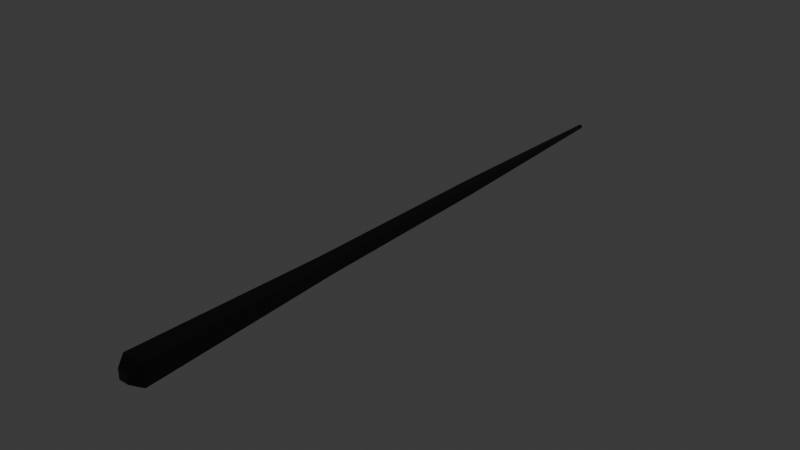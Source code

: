 # Source: spider_leg.blend  (saved by Blender 4.1.24; exported with 4.5.12 LTS)
import bpy
from mathutils import Matrix  # noqa: F401  (used for matrix-valued properties, if any)

bpy.ops.wm.read_factory_settings(use_empty=True)
scene = bpy.context.scene
scene.name = 'Scene'

# ---- materials (node trees are filled in below, after node groups)
mat_001 = bpy.data.materials.new('Материал.001')
mat_001.use_transparent_shadow = False
mat_red_001 = bpy.data.materials.new('Red.001')
mat_red_001.use_transparent_shadow = False
mat_white_001 = bpy.data.materials.new('White.001')
mat_white_001.use_transparent_shadow = False

# ---- material node trees
mat_001.use_nodes = True; mat_001.node_tree.nodes.clear()
_N = mat_001.node_tree.nodes; _L = mat_001.node_tree.links
n0 = _N.new('ShaderNodeBsdfPrincipled'); n0.name = 'Принципиальный BSDF'; n0.location = (10, 300)
n0.inputs[0].default_value = (0.02624, 0.02624, 0.02624, 1.0)
n0.inputs[3].default_value = 1.45
n1 = _N.new('ShaderNodeOutputMaterial'); n1.name = 'Вывод материала'; n1.location = (300, 300)
_L.new(n0.outputs[0], n1.inputs[0])
n1.is_active_output = True
mat_red_001.use_nodes = True; mat_red_001.node_tree.nodes.clear()
_N = mat_red_001.node_tree.nodes; _L = mat_red_001.node_tree.links
n0 = _N.new('ShaderNodeOutputMaterial'); n0.name = 'Вывод материала'; n0.location = (638, 318)
n1 = _N.new('ShaderNodeBsdfPrincipled'); n1.name = 'Принципиальный BSDF'; n1.location = (-55, 296)
n1.inputs[0].default_value = (0.8001, 0.0, 0.0006182, 1.0)
n1.inputs[3].default_value = 1.45
n2 = _N.new('ShaderNodeAddShader'); n2.name = 'Добавляющий шейдер'; n2.location = (418, 266)
n3 = _N.new('ShaderNodeEmission'); n3.name = 'Излучение'; n3.location = (257, 148)
n3.inputs[0].default_value = (1.0, 0.0, 0.0002668, 1.0)
n3.inputs[1].default_value = 3.0
_L.new(n2.outputs[0], n0.inputs[0])
_L.new(n1.outputs[0], n2.inputs[0])
_L.new(n3.outputs[0], n2.inputs[1])
n0.is_active_output = True
mat_white_001.use_nodes = True; mat_white_001.node_tree.nodes.clear()
_N = mat_white_001.node_tree.nodes; _L = mat_white_001.node_tree.links
n0 = _N.new('ShaderNodeBsdfPrincipled'); n0.name = 'Принципиальный BSDF'; n0.location = (10, 300)
n0.inputs[3].default_value = 1.45
n1 = _N.new('ShaderNodeOutputMaterial'); n1.name = 'Вывод материала'; n1.location = (300, 300)
_L.new(n0.outputs[0], n1.inputs[0])
n1.is_active_output = True

# ---- world
world_world = bpy.data.worlds.new('World'); scene.world = world_world
world_world.use_nodes = True; world_world.node_tree.nodes.clear()
_N = world_world.node_tree.nodes; _L = world_world.node_tree.links
n0 = _N.new('ShaderNodeOutputWorld'); n0.name = 'World Output'; n0.location = (300, 300)
n1 = _N.new('ShaderNodeBackground'); n1.name = 'Background'; n1.location = (10, 300)
n1.inputs[0].default_value = (0.05088, 0.05088, 0.05088, 1.0)
_L.new(n1.outputs[0], n0.inputs[0])
n0.is_active_output = True
world_world.color = (0.05088, 0.05088, 0.05088)
world_world.use_sun_shadow = False
world_world.sun_shadow_jitter_overblur = 0.0

# ---- meshes
me_006 = bpy.data.meshes.new('Сфера.006')
me_006.from_pydata([(0.04853, -3.969, -0.08002), (0.04853, -3.969, 0.08002), (0.1044, -3.809, -0.1722), (0.1044, -3.809, 0.1722), (-0.04853, -3.969, -0.08002), (-0.04853, -3.969, 0.08002), (-0.1044, -3.809, -0.1722), (-0.1044, -3.809, 0.1722), (0.06342, -0.6082, 0.1046), (0.06342, -0.6082, -0.1046), (-0.06342, -0.6082, -0.1046), (-0.06342, -0.6082, 0.1046), (0.04853, 2.593, 0.08002), (0.04853, 2.593, -0.08002), (-0.04853, 2.593, -0.08002), (-0.04853, 2.593, 0.08002), (0.01466, 5.794, 0.02417), (0.01466, 5.794, -0.02417), (-0.01466, 5.794, -0.02417), (-0.01466, 5.794, 0.02417)], [], [(0, 1, 3, 2), (3, 7, 11, 8), (6, 7, 5, 4), (4, 5, 1, 0), (2, 6, 4, 0), (7, 3, 1, 5), (11, 10, 14, 15), (2, 3, 8, 9), (7, 6, 10, 11), (6, 2, 9, 10), (12, 15, 19, 16), (10, 9, 13, 14), (8, 11, 15, 12), (9, 8, 12, 13), (17, 16, 19, 18), (13, 12, 16, 17), (15, 14, 18, 19), (14, 13, 17, 18)])
_uv = me_006.uv_layers.new(name='UVКарта')
_uv.uv.foreach_set('vector', [0.375, 0.0, 0.625, 0.0, 0.625, 0.25, 0.375, 0.25, 0.875, 0.5, 0.625, 0.5, 0.625, 0.5, 0.875, 0.5, 0.375, 0.5, 0.625, 0.5, 0.625, 0.75, 0.375, 0.75, 0.375, 0.75, 0.625, 0.75, 0.625, 1.0, 0.375, 1.0, 0.125, 0.5, 0.375, 0.5, 0.375, 0.75, 0.125, 0.75, 0.625, 0.5, 0.875, 0.5, 0.875, 0.75, 0.625, 0.75, 0.625, 0.5, 0.375, 0.5, 0.375, 0.5, 0.625, 0.5, 0.375, 0.25, 0.625, 0.25, 0.625, 0.25, 0.375, 0.25, 0.625, 0.5, 0.375, 0.5, 0.375, 0.5, 0.625, 0.5, 0.375, 0.5, 0.125, 0.5, 0.125, 0.5, 0.375, 0.5, 0.875, 0.5, 0.625, 0.5, 0.625, 0.5, 0.875, 0.5, 0.375, 0.5, 0.125, 0.5, 0.125, 0.5, 0.375, 0.5, 0.875, 0.5, 0.625, 0.5, 0.625, 0.5, 0.875, 0.5, 0.375, 0.25, 0.625, 0.25, 0.625, 0.25, 0.375, 0.25, 0.375, 0.25, 0.625, 0.25, 0.625, 0.5, 0.375, 0.5, 0.375, 0.25, 0.625, 0.25, 0.625, 0.25, 0.375, 0.25, 0.625, 0.5, 0.375, 0.5, 0.375, 0.5, 0.625, 0.5, 0.375, 0.5, 0.125, 0.5, 0.125, 0.5, 0.375, 0.5])
me_006.materials.append(mat_001)
me_006.materials.append(mat_red_001)
me_006.materials.append(mat_white_001)
me_006.update()
arm_003 = bpy.data.armatures.new('Арматура.003')  # bones are not reproduced

# ---- objects
ob_x = bpy.data.objects.new('Сфера', me_006)
ob_x_1 = bpy.data.objects.new('Арматура', arm_003)

# ---- transforms, parenting, visibility, modifiers, constraints
ob_x.parent = ob_x_1
ob_x.matrix_parent_inverse = Matrix(((1.0, -0.0, 0.0, -0.0), (-0.0, 1.0, -0.0, -2.0), (0.0, -0.0, 1.0, 0.075), (-0.0, 0.0, -0.0, 1.0)))
ob_x.location = (0.0, 4.288, 0.0)
ob_x.scale = (-1.03, 0.6248, 0.6248)
_vg = ob_x.vertex_groups.new(name='Кость')
for _i, _w in zip([0, 1, 2, 3, 4, 5, 6, 7, 8, 9, 10, 11], [1.0, 1.0, 1.0, 1.0, 1.0, 1.0, 1.0, 1.0, 0.9995, 0.9995, 0.9995, 0.9996]): _vg.add([_i], _w, 'REPLACE')
_vg = ob_x.vertex_groups.new(name='Кость.001')
for _i, _w in zip([12, 13, 14, 15, 16, 17, 18, 19], [0.9995, 0.9994, 0.9993, 0.9994, 0.0, 0.0, 0.0, 0.0]): _vg.add([_i], _w, 'REPLACE')
_vg = ob_x.vertex_groups.new(name='Кость.002')
for _i, _w in zip([0, 1, 2, 3, 4, 5, 7, 8, 9, 10, 11, 12, 13, 14, 15, 16, 17, 18, 19], [0.0, 0.0, 0.0, 0.0, 0.0, 0.0, 0.0, 0.0, 0.0, 0.0, 0.0, 0.009173, 0.0, 0.0, 0.01287, 1.0, 1.0, 1.0, 1.0]): _vg.add([_i], _w, 'REPLACE')
_vg = ob_x.vertex_groups.new(name='Кость.004')
for _i, _w in zip([1, 3, 4, 5, 6, 7, 8, 10, 11, 12, 14, 15, 16, 18, 19], [0.0, 0.0, 0.0, 0.0, 0.0, 0.0, 0.0, 0.0, 0.0, 0.0, 0.0, 0.0, 0.0, 0.0, 0.0]): _vg.add([_i], _w, 'REPLACE')
_m = ob_x.modifiers.new('Арматура', 'ARMATURE')
_m.object = ob_x_1
ob_x_1.location = (0.0, 0.0, 0.0)

# ---- collection membership
scene.collection.objects.link(ob_x)
scene.collection.objects.link(ob_x_1)

# ---- scene / render settings (as saved in the file)
scene.frame_start = 1; scene.frame_end = 250; scene.frame_set(1)
scene.render.engine = 'BLENDER_EEVEE_NEXT'
scene.cycles.sampling_pattern = 'TABULATED_SOBOL'
scene.eevee.ray_tracing_options.trace_max_roughness = 0.0
bpy.context.view_layer.update()

# ---- added for rendering (the .blend has no active camera): camera
cam_auto = bpy.data.cameras.new('AutoCamera')
cam_auto.lens = 50.0
cam_auto.sensor_width = 36.0
cam_auto.clip_end = 1000.0
ob_auto_camera = bpy.data.objects.new('AutoCamera', cam_auto)
scene.collection.objects.link(ob_auto_camera)
ob_auto_camera.location = (5.65089, -3.92311, 4.59571)
ob_auto_camera.rotation_euler = (1.09748, -7.21219e-08, 0.694738)
scene.camera = ob_auto_camera
bpy.context.view_layer.update()
